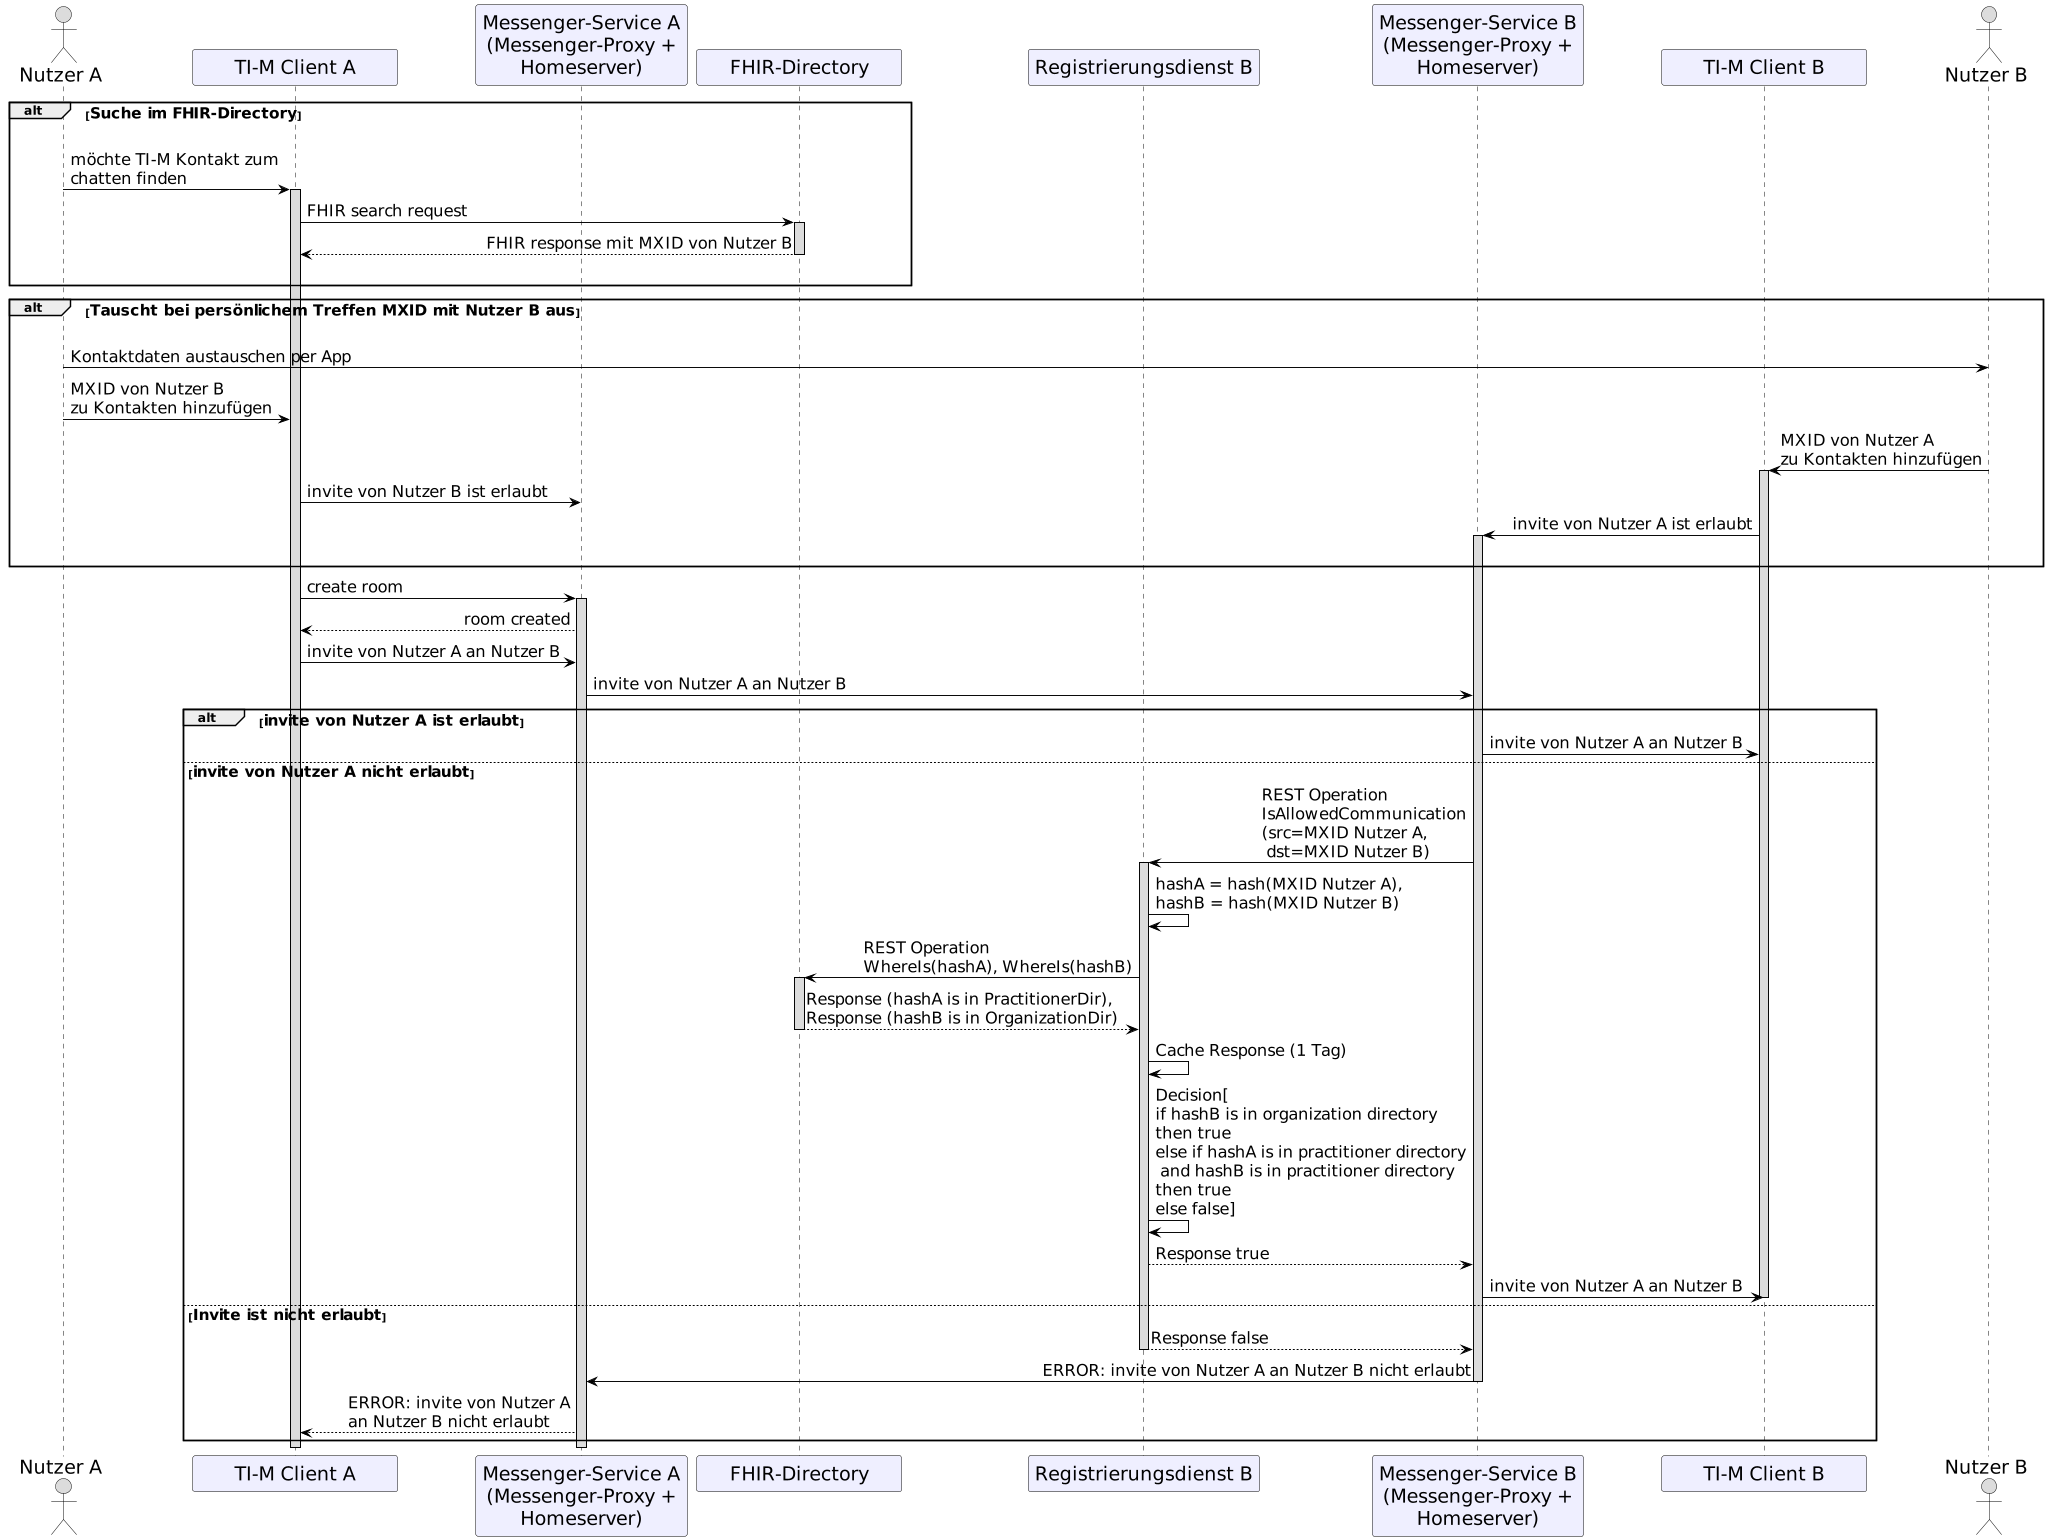

The diagram above was rendered by PlantUML. Its source (embedded in the PNG):
@startuml
skinparam sequenceMessageAlign direction
skinparam minClassWidth 200
skinparam BoxPadding 1
skinparam sequenceReferenceHeaderBackgroundColor palegreen
scale max 2048 width

skinparam sequence {
ArrowColor black
ArrowFontSize 17
ActorBorderColor black
LifeLineBorderColor black
LifeLineBackgroundColor Gainsboro

ParticipantBorderColor Motivation
ParticipantBackgroundColor Motivation
ParticipantFontName Impact
ParticipantFontSize 20
ParticipantFontColor black
ParticipantBorderColor Black
ParticipantBackgroundColor MOTIVATION

ActorBackgroundColor Gainsboro
ActorFontColor black
ActorFontSize 20
ActorFontName Aapex
}

actor a as "Nutzer A"
participant cl as "TI-M Client A"
participant mp as "Messenger-Service A\n(Messenger-Proxy +\nHomeserver)"
participant fd as "FHIR-Directory"
participant rdb as "Registrierungsdienst B"
participant mpb as "Messenger-Service B\n(Messenger-Proxy +\nHomeserver)"
participant clb as "TI-M Client B"
actor b as "Nutzer B"

alt <size:16>Suche im FHIR-Directory</size>
|||
a -> cl: möchte TI-M Kontakt zum\nchatten finden
activate cl
cl -> fd: FHIR search request
activate fd
fd --> cl: FHIR response mit MXID von Nutzer B
deactivate fd
|||
end
alt <size:16>Tauscht bei persönlichem Treffen MXID mit Nutzer B aus</size>
|||
a -> b: Kontaktdaten austauschen per App
a -> cl: MXID von Nutzer B\nzu Kontakten hinzufügen
b -> clb: MXID von Nutzer A\nzu Kontakten hinzufügen
activate clb
cl -> mp: invite von Nutzer B ist erlaubt
clb -> mpb: invite von Nutzer A ist erlaubt
|||
activate mpb
end
cl -> mp: create room
activate mp
mp --> cl: room created

' Invite
cl -> mp: invite von Nutzer A an Nutzer B
mp -> mpb: invite von Nutzer A an Nutzer B
alt <size:16>invite von Nutzer A ist erlaubt</size>
mpb -> clb: invite von Nutzer A an Nutzer B
else <size:16>invite von Nutzer A nicht erlaubt</size>
mpb -> rdb: REST Operation\nIsAllowedCommunication\n(src=MXID Nutzer A,\n dst=MXID Nutzer B)
activate rdb
rdb -> rdb: hashA = hash(MXID Nutzer A),\nhashB = hash(MXID Nutzer B)
rdb -> fd: REST Operation\nWhereIs(hashA), WhereIs(hashB)
activate fd
fd --> rdb: Response (hashA is in PractitionerDir),\nResponse (hashB is in OrganizationDir)
deactivate fd
rdb -> rdb: Cache Response (1 Tag)
rdb -> rdb: Decision[\nif hashB is in organization directory\nthen true\nelse if hashA is in practitioner directory\n and hashB is in practitioner directory\nthen true\nelse false]
rdb --> mpb: Response true
mpb -> clb: invite von Nutzer A an Nutzer B
deactivate clb
else <size:16>Invite ist nicht erlaubt</size>
rdb --> mpb: Response false
deactivate rdb
mpb -> mp: ERROR: invite von Nutzer A an Nutzer B nicht erlaubt
deactivate mpb
mp --> cl: ERROR: invite von Nutzer A\nan Nutzer B nicht erlaubt
end
deactivate mp
deactivate cl
@enduml